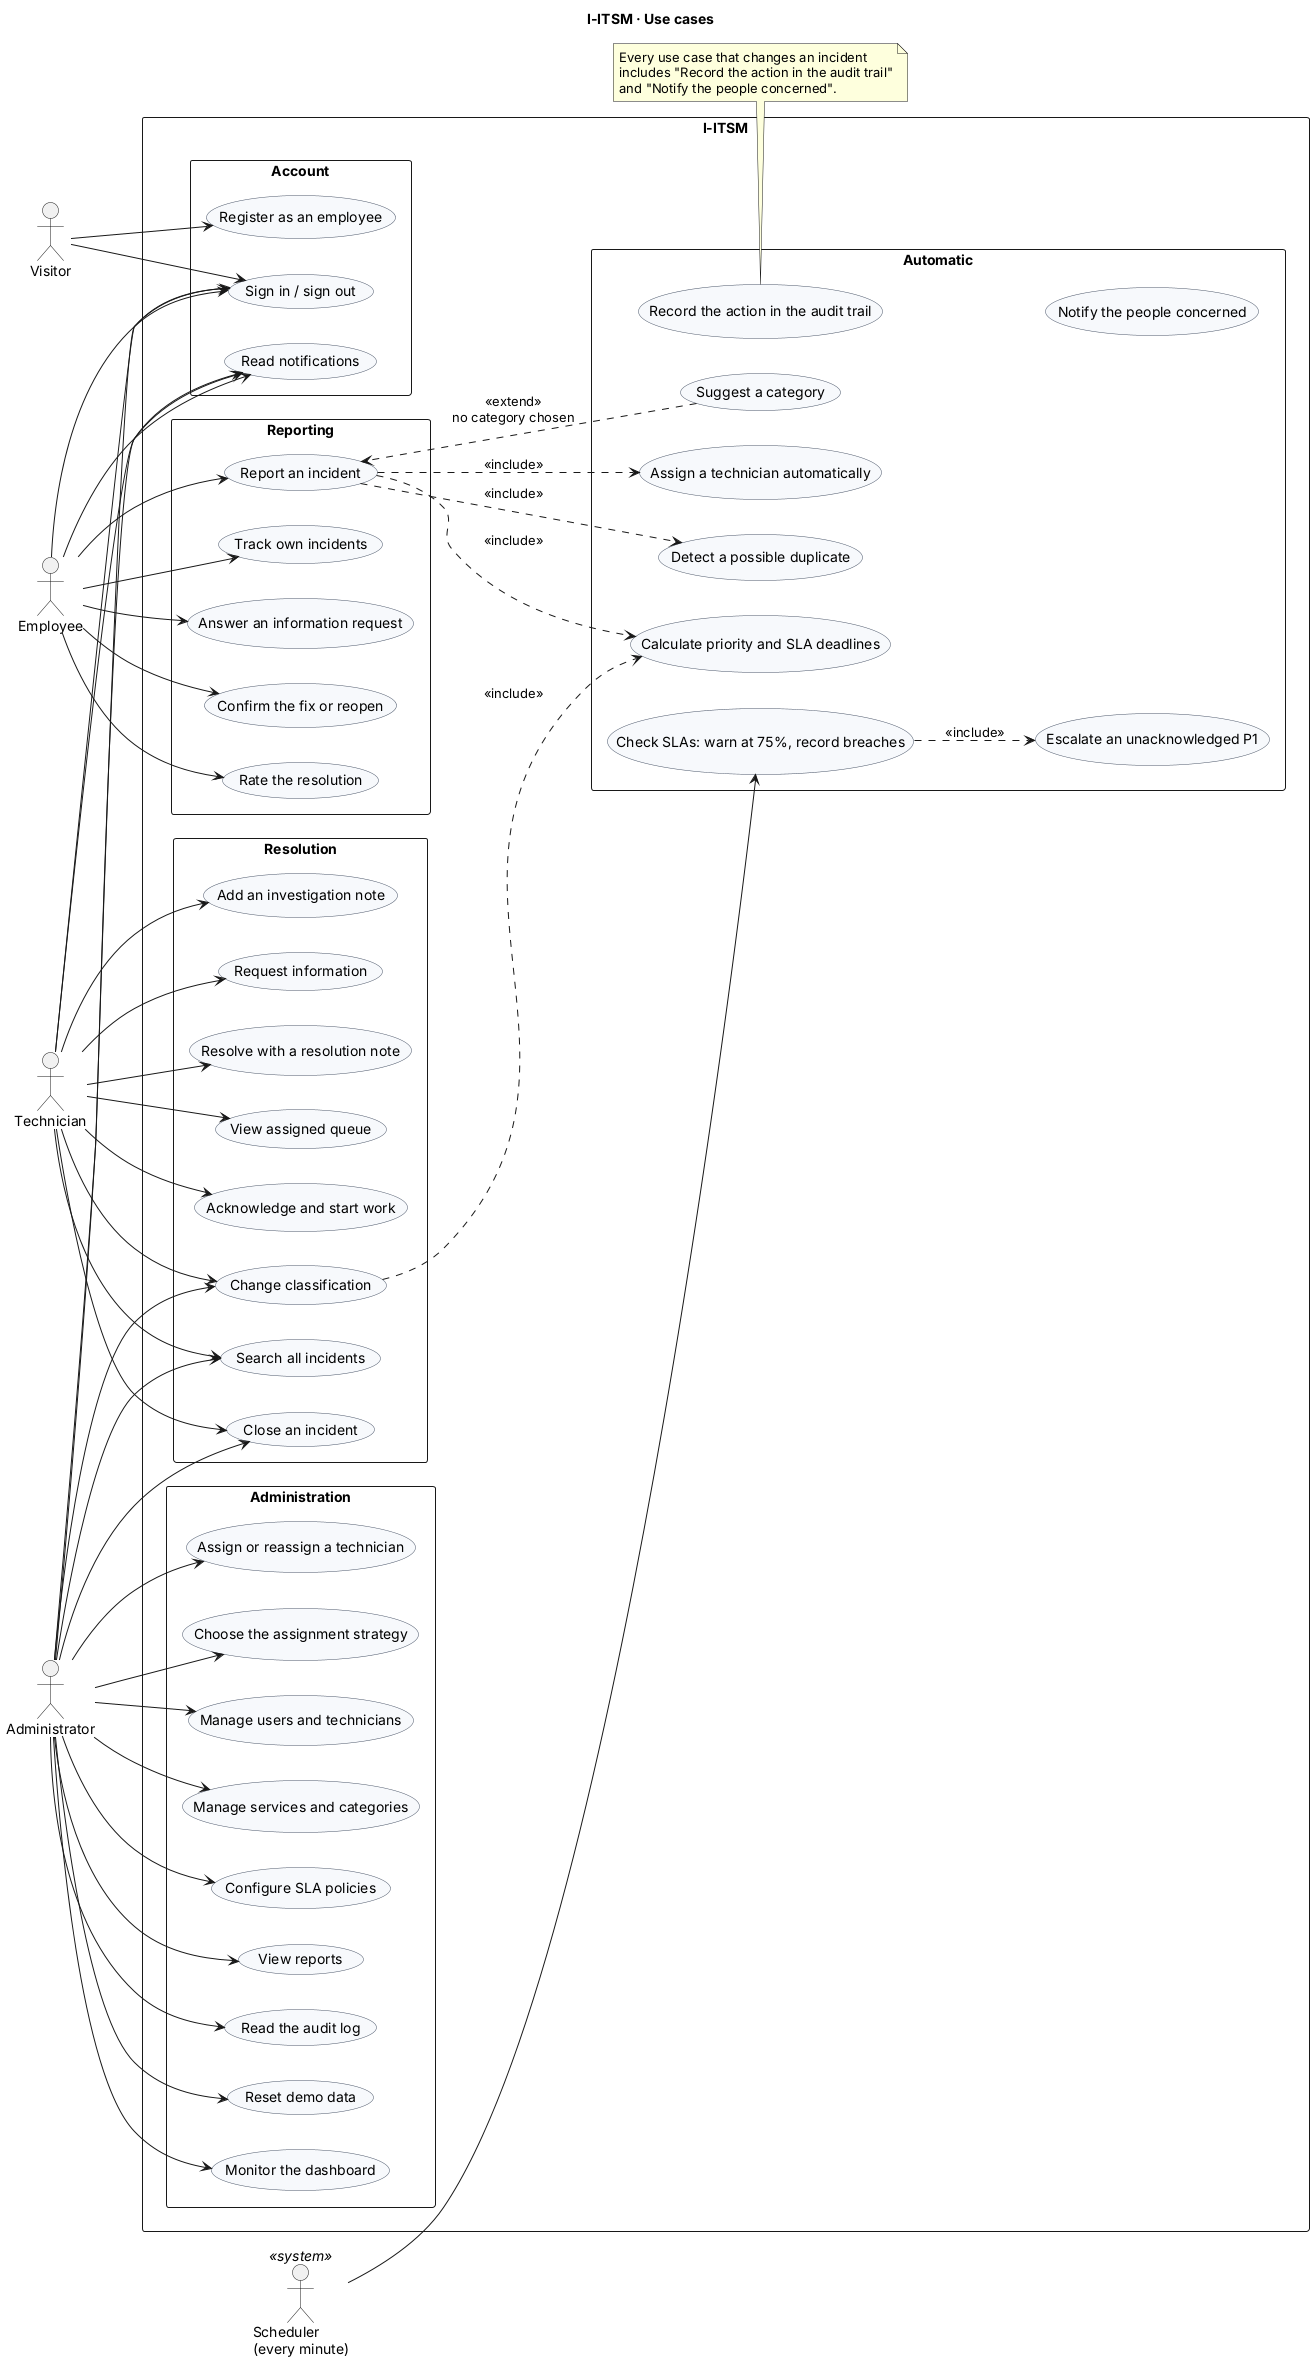

The diagram above was rendered by PlantUML. Its source (embedded in the PNG):
@startuml use-case
' Use case diagram: who can do what in I-ITSM.
title I-ITSM · Use cases

left to right direction
skinparam packageStyle rectangle
skinparam shadowing false
skinparam usecase {
  BackgroundColor #F7F9FC
  BorderColor #4A5568
}

actor "Visitor" as Visitor
actor "Employee" as Employee
actor "Technician" as Technician
actor "Administrator" as Admin
actor "Scheduler\n(every minute)" as Timer <<system>>

rectangle "I-ITSM" {

  package "Account" {
    usecase "Register as an employee" as UC_Register
    usecase "Sign in / sign out" as UC_Login
    usecase "Read notifications" as UC_Notifications
  }

  package "Reporting" {
    usecase "Report an incident" as UC_Report
    usecase "Track own incidents" as UC_Track
    usecase "Answer an information request" as UC_Answer
    usecase "Confirm the fix or reopen" as UC_Verify
    usecase "Rate the resolution" as UC_Rate
  }

  package "Resolution" {
    usecase "View assigned queue" as UC_Queue
    usecase "Acknowledge and start work" as UC_Ack
    usecase "Add an investigation note" as UC_Note
    usecase "Request information" as UC_Request
    usecase "Resolve with a resolution note" as UC_Resolve
    usecase "Change classification" as UC_Reclassify
    usecase "Search all incidents" as UC_Search
    usecase "Close an incident" as UC_Close
  }

  package "Administration" {
    usecase "Monitor the dashboard" as UC_Dashboard
    usecase "Assign or reassign a technician" as UC_Assign
    usecase "Choose the assignment strategy" as UC_Strategy
    usecase "Manage users and technicians" as UC_Users
    usecase "Manage services and categories" as UC_Catalogue
    usecase "Configure SLA policies" as UC_Sla
    usecase "View reports" as UC_Reports
    usecase "Read the audit log" as UC_Audit
    usecase "Reset demo data" as UC_Reset
  }

  package "Automatic" {
    usecase "Calculate priority and SLA deadlines" as UC_Priority
    usecase "Suggest a category" as UC_Suggest
    usecase "Detect a possible duplicate" as UC_Duplicate
    usecase "Assign a technician automatically" as UC_AutoAssign
    usecase "Record the action in the audit trail" as UC_Trail
    usecase "Notify the people concerned" as UC_Notify
    usecase "Check SLAs: warn at 75%, record breaches" as UC_Check
    usecase "Escalate an unacknowledged P1" as UC_Escalate
  }
}

Visitor --> UC_Register
Visitor --> UC_Login

Employee --> UC_Login
Employee --> UC_Notifications
Employee --> UC_Report
Employee --> UC_Track
Employee --> UC_Answer
Employee --> UC_Verify
Employee --> UC_Rate

Technician --> UC_Login
Technician --> UC_Notifications
Technician --> UC_Queue
Technician --> UC_Ack
Technician --> UC_Note
Technician --> UC_Request
Technician --> UC_Resolve
Technician --> UC_Reclassify
Technician --> UC_Search
Technician --> UC_Close

Admin --> UC_Login
Admin --> UC_Notifications
Admin --> UC_Dashboard
Admin --> UC_Assign
Admin --> UC_Strategy
Admin --> UC_Users
Admin --> UC_Catalogue
Admin --> UC_Sla
Admin --> UC_Reports
Admin --> UC_Audit
Admin --> UC_Reset
Admin --> UC_Search
Admin --> UC_Reclassify
Admin --> UC_Close

Timer --> UC_Check

UC_Report ..> UC_Priority : <<include>>
UC_Report ..> UC_AutoAssign : <<include>>
UC_Report ..> UC_Duplicate : <<include>>
UC_Suggest ..> UC_Report : <<extend>>\nno category chosen
UC_Reclassify ..> UC_Priority : <<include>>
UC_Check ..> UC_Escalate : <<include>>

note bottom of UC_Trail
  Every use case that changes an incident
  includes "Record the action in the audit trail"
  and "Notify the people concerned".
end note
UC_Trail -[hidden]- UC_Notify
@enduml